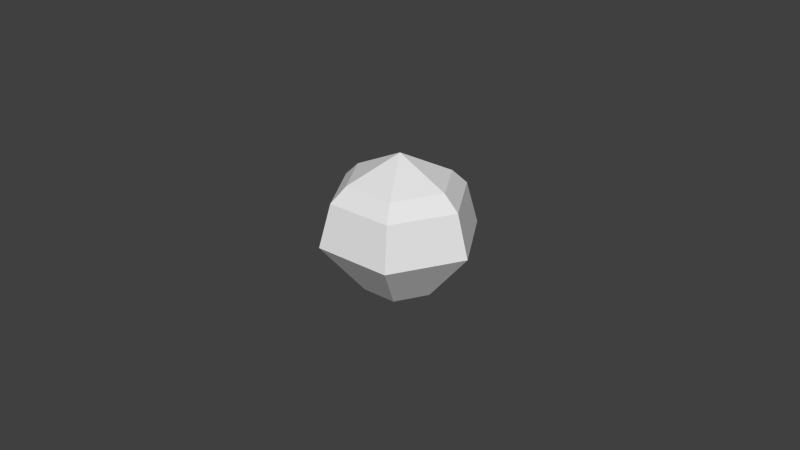 # Source: onionProduct.blend  (saved by Blender 2.76.0; exported with 4.5.12 LTS)
import bpy
from mathutils import Matrix  # noqa: F401  (used for matrix-valued properties, if any)

bpy.ops.wm.read_factory_settings(use_empty=True)
scene = bpy.context.scene
scene.name = 'Scene'

# ---- collections
col_collection_1 = bpy.data.collections.new('Collection 1'); scene.collection.children.link(col_collection_1)

# ---- world
world_world = bpy.data.worlds.new('World'); scene.world = world_world
world_world.color = (0.05088, 0.05088, 0.05088)
world_world.use_sun_shadow = False
world_world.sun_shadow_jitter_overblur = 0.0
world_world.cycles.sampling_method = 'MANUAL'
world_world.cycles.sample_map_resolution = 256

# ---- meshes
me_sphere = bpy.data.meshes.new('Sphere')
me_sphere.from_pydata([(-0.01622, 5.47e-11, 0.009735), (-0.02098, -1.819e-11, 0.005048), (-0.02471, 1.767e-10, -0.008391), (-0.01124, 0.0, -0.02477), (-0.008108, 0.01404, 0.009735), (-0.01049, 0.01817, 0.005048), (-0.01236, 0.0214, -0.008391), (-0.005619, 0.009732, -0.02477), (0.008108, 0.01404, 0.009735), (0.01049, 0.01817, 0.005048), (0.01236, 0.0214, -0.008391), (0.005619, 0.009732, -0.02477), (1.671e-09, 0.0, -0.02842), (0.01622, -2.79e-09, 0.009735), (0.02098, -2.95e-09, 0.005048), (0.02471, -3.277e-09, -0.008391), (0.01124, -1.401e-09, -0.02477), (0.008108, -0.01404, 0.009735), (0.01049, -0.01817, 0.005048), (0.01236, -0.0214, -0.008391), (0.005619, -0.009732, -0.02477), (9.934e-10, -1.721e-09, 0.01774), (-0.008108, -0.01404, 0.009735), (-0.01049, -0.01817, 0.005048), (-0.01236, -0.0214, -0.008391), (-0.005619, -0.009732, -0.02477)], [], [(3, 2, 6, 7), (1, 0, 4, 5), (2, 1, 5, 6), (6, 5, 9, 10), (7, 6, 10, 11), (5, 4, 8, 9), (10, 9, 14, 15), (11, 10, 15, 16), (9, 8, 13, 14), (15, 14, 18, 19), (16, 15, 19, 20), (14, 13, 17, 18), (19, 18, 23, 24), (20, 19, 24, 25), (18, 17, 22, 23), (0, 21, 4), (12, 3, 7), (12, 7, 11), (4, 21, 8), (12, 11, 16), (8, 21, 13), (12, 16, 20), (13, 21, 17), (12, 20, 25), (17, 21, 22), (12, 25, 3), (24, 23, 1, 2), (22, 21, 0), (25, 24, 2, 3), (23, 22, 0, 1)])
me_sphere.use_remesh_preserve_volume = False
me_sphere.use_remesh_preserve_attributes = False
me_sphere.use_mirror_vertex_groups = False
me_sphere.update()

# ---- objects
ob_onionproduct = bpy.data.objects.new('onionProduct', me_sphere)

# ---- transforms, parenting, visibility, modifiers, constraints
ob_onionproduct.location = (0.0, 0.0, 0.0)
ob_onionproduct.lineart.crease_threshold = 0.0

# ---- collection membership
col_collection_1.objects.link(ob_onionproduct)

# ---- scene / render settings (as saved in the file)
scene.frame_start = 1; scene.frame_end = 250; scene.frame_set(1)
scene.render.engine = 'BLENDER_EEVEE_NEXT'
scene.render.resolution_percentage = 50
scene.render.dither_intensity = 0.0
scene.cycles.use_denoising = False
scene.cycles.samples = 10
scene.cycles.sampling_pattern = 'TABULATED_SOBOL'
scene.cycles.light_sampling_threshold = 0.0
scene.cycles.use_adaptive_sampling = False
scene.cycles.use_light_tree = False
scene.cycles.blur_glossy = 0.0
scene.cycles.pixel_filter_type = 'GAUSSIAN'
scene.cycles.sample_clamp_indirect = 0.0
scene.view_settings.view_transform = 'Standard'
bpy.context.view_layer.update()

# ---- added for rendering (the .blend has no active camera and no usable light): camera, sun
cam_auto = bpy.data.cameras.new('AutoCamera')
cam_auto.lens = 50.0
cam_auto.sensor_width = 36.0
cam_auto.clip_end = 1000.0
ob_auto_camera = bpy.data.objects.new('AutoCamera', cam_auto)
scene.collection.objects.link(ob_auto_camera)
ob_auto_camera.location = (0.185045, -0.222054, 0.142693)
ob_auto_camera.rotation_euler = (1.09748, -7.21219e-08, 0.694738)
scene.camera = ob_auto_camera
light_auto_sun = bpy.data.lights.new('AutoSun', 'SUN')
light_auto_sun.energy = 3.0
light_auto_sun.angle = 0.0523599
ob_auto_sun = bpy.data.objects.new('AutoSun', light_auto_sun)
scene.collection.objects.link(ob_auto_sun)
ob_auto_sun.rotation_euler = (0.872665, 0.174533, 0.523599)
bpy.context.view_layer.update()
